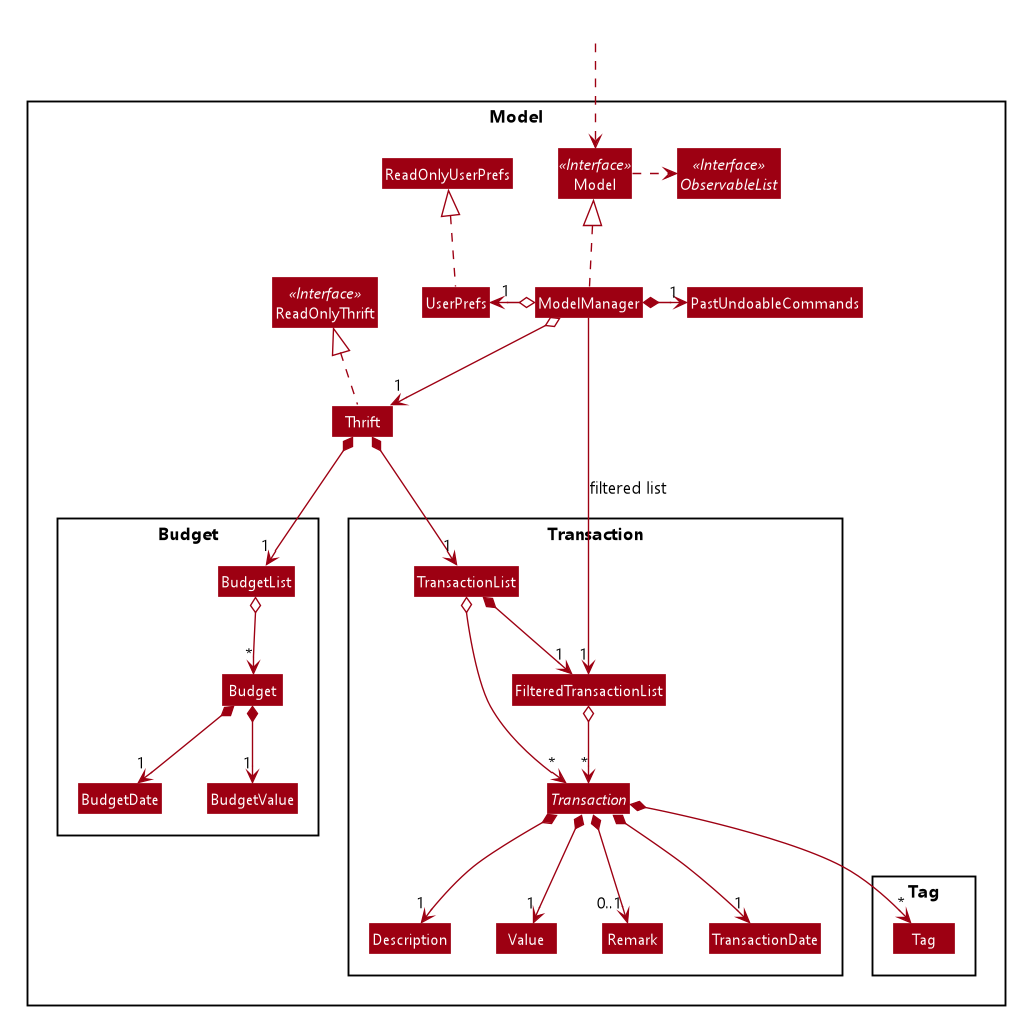

The diagram above was rendered by PlantUML. Its source (embedded in the PNG):
@startuml








skinparam BackgroundColor #FFFFFFF

skinparam Shadowing false

skinparam MinClassWidth 50
skinparam ParticipantPadding 10
skinparam DefaultTextAlignment center
skinparam packageStyle Rectangle

skinparam defaultFontName Segoe UI

skinparam Class {
    FontColor #FFFFFF
    BorderThickness 1
    BorderColor #FFFFFF
    StereotypeFontColor #FFFFFF
}

skinparam Actor {
    BorderColor #000000
    Color #000000
}

skinparam Sequence {
    MessageAlign center
    BoxFontSize 15
    BoxPadding 0
    BoxFontColor #FFFFFF
}

skinparam Participant {
    FontColor #FFFFFFF
    Padding 20
}


hide footbox
hide members
hide circle
skinparam arrowThickness 1.1
skinparam arrowColor #9D0012
skinparam classBackgroundColor #9D0012

Package Model <<Rectangle>>{
Interface ReadOnlyThrift <<Interface>>
Interface Model <<Interface>>
Interface ObservableList <<Interface>>
Class Thrift
Class ReadOnlyThrift
Class Model
Class ModelManager
Class UserPrefs
Class ReadOnlyUserPrefs
Class PastUndoableCommands

Package Transaction {
abstract Class Transaction
Class Remark
Class TransactionDate
Class Description
Class Value
Class TransactionList
Class FilteredTransactionList
}

Package Budget {
Class Budget
Class BudgetDate
Class BudgetValue
Class BudgetList
}

Package Tag {
Class Tag
}
}

Class HiddenOutside #FFFFFF
HiddenOutside ..> Model

Thrift .up.|> ReadOnlyThrift

ModelManager .up.|> Model
Model .right.> ObservableList
ModelManager o--> "1" Thrift
ModelManager o-left-> "1" UserPrefs
UserPrefs .up.|> ReadOnlyUserPrefs
ModelManager *-right-> "1" PastUndoableCommands

Thrift *--> "1" TransactionList
Thrift *--> "1" BudgetList
FilteredTransactionList o--> "*" Transaction
TransactionList o--> "*" Transaction
TransactionList *--> "1" FilteredTransactionList
Transaction *--> "1" Description
Transaction *--> "1" Value
Transaction *--> "1" TransactionDate
Transaction *--> "0..1" Remark
Transaction *--> "*" Tag

BudgetList o--> "*" Budget
Budget *--> "1" BudgetDate
Budget *--> "1" BudgetValue

Description -[hidden]right-> Value
Value -[hidden]right-> Remark
Remark -[hidden]right-> TransactionDate

ModelManager -->"1" FilteredTransactionList : filtered list
@enduml